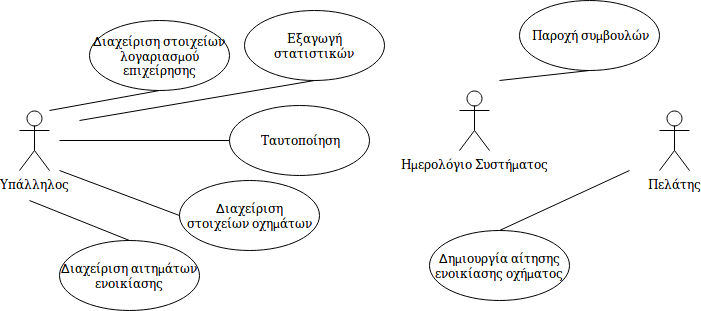

The diagram above was exported from draw.io. Its source (the exported page's mxGraphModel, read from the mxfile embedded in the PNG):
<mxGraphModel dx="1634" dy="780" grid="1" gridSize="10" guides="1" tooltips="1" connect="1" arrows="1" fold="1" page="1" pageScale="1" pageWidth="850" pageHeight="1100" math="0" shadow="0">
  <root>
    <mxCell id="0" />
    <mxCell id="1" parent="0" />
    <mxCell id="xia99cAkEASw_PrRUFQ6-1" value="Υπάλληλος" style="shape=umlActor;verticalLabelPosition=bottom;labelBackgroundColor=#ffffff;verticalAlign=top;html=1;" parent="1" vertex="1">
      <mxGeometry x="60" y="250" width="30" height="60" as="geometry" />
    </mxCell>
    <mxCell id="xia99cAkEASw_PrRUFQ6-2" value="Πελάτης" style="shape=umlActor;verticalLabelPosition=bottom;labelBackgroundColor=#ffffff;verticalAlign=top;html=1;" parent="1" vertex="1">
      <mxGeometry x="700" y="250" width="30" height="60" as="geometry" />
    </mxCell>
    <mxCell id="xia99cAkEASw_PrRUFQ6-4" value="Ταυτοποίηση" style="ellipse;whiteSpace=wrap;html=1;" parent="1" vertex="1">
      <mxGeometry x="270" y="245" width="140" height="70" as="geometry" />
    </mxCell>
    <mxCell id="xia99cAkEASw_PrRUFQ6-5" value="&lt;span&gt;Διαχείριση στοιχείων λογαριασμού επιχείρησης&lt;/span&gt;" style="ellipse;whiteSpace=wrap;html=1;" parent="1" vertex="1">
      <mxGeometry x="130" y="160" width="140" height="70" as="geometry" />
    </mxCell>
    <mxCell id="xia99cAkEASw_PrRUFQ6-6" value="&lt;table&gt;&lt;tbody&gt;&lt;tr&gt;&lt;td&gt;Διαχείριση στοιχείων οχημάτων&lt;/td&gt;&lt;/tr&gt;&lt;/tbody&gt;&lt;/table&gt;" style="ellipse;whiteSpace=wrap;html=1;" parent="1" vertex="1">
      <mxGeometry x="220" y="320" width="140" height="70" as="geometry" />
    </mxCell>
    <mxCell id="xia99cAkEASw_PrRUFQ6-7" value="Εξαγωγή στατιστικών&lt;br&gt;" style="ellipse;whiteSpace=wrap;html=1;" parent="1" vertex="1">
      <mxGeometry x="285" y="150" width="140" height="70" as="geometry" />
    </mxCell>
    <mxCell id="xia99cAkEASw_PrRUFQ6-8" value="&lt;table&gt;&lt;tbody&gt;&lt;tr&gt;&lt;td&gt;Δημιουργία αίτησης ενοικίασης οχήματος&lt;br&gt;&lt;/td&gt;&lt;/tr&gt;&lt;/tbody&gt;&lt;/table&gt;" style="ellipse;whiteSpace=wrap;html=1;" parent="1" vertex="1">
      <mxGeometry x="470" y="370" width="140" height="70" as="geometry" />
    </mxCell>
    <mxCell id="xia99cAkEASw_PrRUFQ6-9" value="" style="endArrow=none;html=1;exitX=0.5;exitY=1;exitDx=0;exitDy=0;" parent="1" source="xia99cAkEASw_PrRUFQ6-5" edge="1">
      <mxGeometry width="50" height="50" relative="1" as="geometry">
        <mxPoint x="50" y="530" as="sourcePoint" />
        <mxPoint x="90" y="250" as="targetPoint" />
      </mxGeometry>
    </mxCell>
    <mxCell id="xia99cAkEASw_PrRUFQ6-10" value="" style="endArrow=none;html=1;exitX=0;exitY=0.5;exitDx=0;exitDy=0;" parent="1" source="xia99cAkEASw_PrRUFQ6-6" edge="1">
      <mxGeometry width="50" height="50" relative="1" as="geometry">
        <mxPoint x="50" y="530" as="sourcePoint" />
        <mxPoint x="100" y="310" as="targetPoint" />
      </mxGeometry>
    </mxCell>
    <mxCell id="xia99cAkEASw_PrRUFQ6-11" value="" style="endArrow=none;html=1;entryX=0;entryY=0.5;entryDx=0;entryDy=0;" parent="1" target="xia99cAkEASw_PrRUFQ6-4" edge="1">
      <mxGeometry width="50" height="50" relative="1" as="geometry">
        <mxPoint x="100" y="280" as="sourcePoint" />
        <mxPoint x="100" y="480" as="targetPoint" />
      </mxGeometry>
    </mxCell>
    <mxCell id="xia99cAkEASw_PrRUFQ6-12" value="" style="endArrow=none;html=1;entryX=0.5;entryY=1;entryDx=0;entryDy=0;" parent="1" target="xia99cAkEASw_PrRUFQ6-7" edge="1">
      <mxGeometry width="50" height="50" relative="1" as="geometry">
        <mxPoint x="120" y="260" as="sourcePoint" />
        <mxPoint x="100" y="480" as="targetPoint" />
      </mxGeometry>
    </mxCell>
    <mxCell id="xia99cAkEASw_PrRUFQ6-14" value="" style="endArrow=none;html=1;exitX=0.5;exitY=0;exitDx=0;exitDy=0;" parent="1" source="xia99cAkEASw_PrRUFQ6-8" edge="1">
      <mxGeometry width="50" height="50" relative="1" as="geometry">
        <mxPoint x="50" y="530" as="sourcePoint" />
        <mxPoint x="670" y="310" as="targetPoint" />
      </mxGeometry>
    </mxCell>
    <mxCell id="BlYs7oxhVcESUgn2KN_x-1" value="&lt;span&gt;Διαχείριση αιτημάτων ενοικίασης&lt;/span&gt;" style="ellipse;whiteSpace=wrap;html=1;" parent="1" vertex="1">
      <mxGeometry x="100" y="380" width="140" height="70" as="geometry" />
    </mxCell>
    <mxCell id="BlYs7oxhVcESUgn2KN_x-2" value="" style="endArrow=none;html=1;exitX=0.5;exitY=0;exitDx=0;exitDy=0;" parent="1" source="BlYs7oxhVcESUgn2KN_x-1" edge="1">
      <mxGeometry width="50" height="50" relative="1" as="geometry">
        <mxPoint x="40" y="560" as="sourcePoint" />
        <mxPoint x="70" y="340" as="targetPoint" />
      </mxGeometry>
    </mxCell>
    <mxCell id="BlYs7oxhVcESUgn2KN_x-3" value="Ημερολόγιο Συστήματος" style="shape=umlActor;verticalLabelPosition=bottom;labelBackgroundColor=#ffffff;verticalAlign=top;html=1;outlineConnect=0;" parent="1" vertex="1">
      <mxGeometry x="500" y="230" width="30" height="60" as="geometry" />
    </mxCell>
    <mxCell id="BlYs7oxhVcESUgn2KN_x-4" value="Παροχή συμβουλών" style="ellipse;whiteSpace=wrap;html=1;" parent="1" vertex="1">
      <mxGeometry x="560" y="140" width="140" height="70" as="geometry" />
    </mxCell>
    <mxCell id="BlYs7oxhVcESUgn2KN_x-5" value="" style="endArrow=none;html=1;entryX=0.5;entryY=1;entryDx=0;entryDy=0;" parent="1" target="BlYs7oxhVcESUgn2KN_x-4" edge="1">
      <mxGeometry width="50" height="50" relative="1" as="geometry">
        <mxPoint x="540" y="220" as="sourcePoint" />
        <mxPoint x="90" y="510" as="targetPoint" />
      </mxGeometry>
    </mxCell>
  </root>
</mxGraphModel>